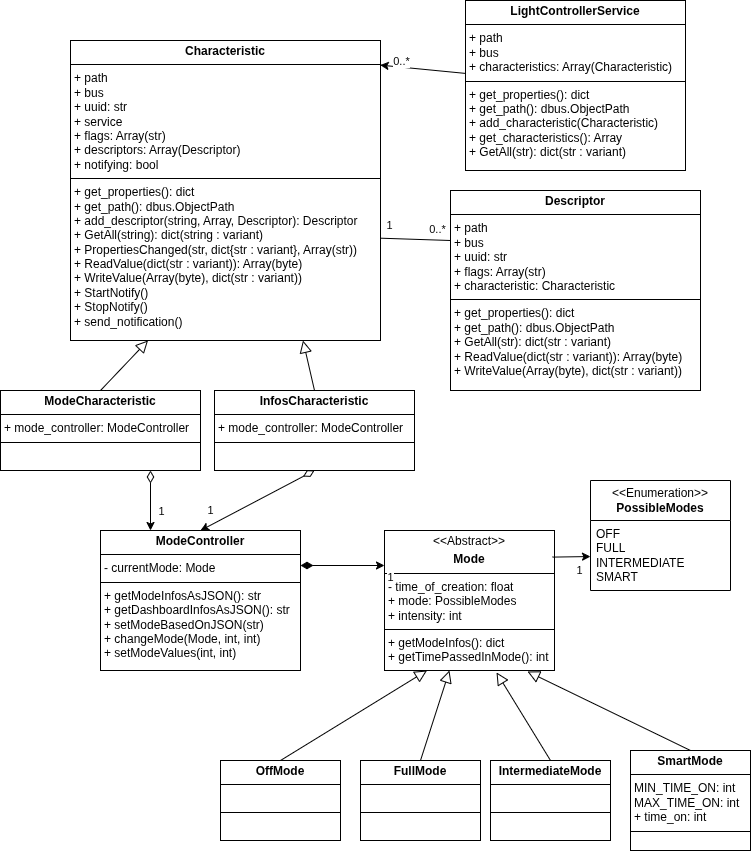

The diagram above was exported from draw.io. Its source (the exported page's mxGraphModel, read from the mxfile embedded in the PNG):
<mxGraphModel dx="976" dy="674" grid="1" gridSize="10" guides="1" tooltips="1" connect="1" arrows="1" fold="1" page="1" pageScale="1" pageWidth="827" pageHeight="1169" background="none" math="0" shadow="0">
  <root>
    <mxCell id="0" />
    <mxCell id="1" parent="0" />
    <mxCell id="KydgNxEIMfnLRarZFc7v-5" value="&lt;p style=&quot;margin:0px;margin-top:4px;text-align:center;&quot;&gt;&lt;b&gt;LightControllerService&lt;/b&gt;&lt;/p&gt;&lt;hr size=&quot;1&quot; style=&quot;border-style:solid;&quot;&gt;&lt;p style=&quot;margin:0px;margin-left:4px;&quot;&gt;+ path&lt;/p&gt;&lt;p style=&quot;margin:0px;margin-left:4px;&quot;&gt;+ bus&lt;/p&gt;&lt;p style=&quot;margin:0px;margin-left:4px;&quot;&gt;+ characteristics: Array(Characteristic)&lt;/p&gt;&lt;hr size=&quot;1&quot; style=&quot;border-style:solid;&quot;&gt;&lt;p style=&quot;margin:0px;margin-left:4px;&quot;&gt;+ get_properties(): dict&lt;/p&gt;&lt;p style=&quot;margin:0px;margin-left:4px;&quot;&gt;+ get_path(): dbus.ObjectPath&lt;/p&gt;&lt;p style=&quot;margin:0px;margin-left:4px;&quot;&gt;+ add_characteristic(Characteristic)&lt;/p&gt;&lt;p style=&quot;margin:0px;margin-left:4px;&quot;&gt;+ get_characteristics(): Array&lt;/p&gt;&lt;p style=&quot;margin:0px;margin-left:4px;&quot;&gt;+ GetAll(str): dict(str : variant)&lt;/p&gt;" style="verticalAlign=top;align=left;overflow=fill;html=1;whiteSpace=wrap;" parent="1" vertex="1">
      <mxGeometry x="485" y="180" width="220" height="170" as="geometry" />
    </mxCell>
    <mxCell id="KydgNxEIMfnLRarZFc7v-6" value="&lt;p style=&quot;margin:0px;margin-top:4px;text-align:center;&quot;&gt;&lt;b&gt;Characteristic&lt;/b&gt;&lt;/p&gt;&lt;hr size=&quot;1&quot; style=&quot;border-style:solid;&quot;&gt;&lt;p style=&quot;margin:0px;margin-left:4px;&quot;&gt;+ path&lt;/p&gt;&lt;p style=&quot;margin:0px;margin-left:4px;&quot;&gt;+ bus&lt;/p&gt;&lt;p style=&quot;margin:0px;margin-left:4px;&quot;&gt;+ uuid: str&lt;/p&gt;&lt;p style=&quot;margin:0px;margin-left:4px;&quot;&gt;+ service&lt;/p&gt;&lt;p style=&quot;margin:0px;margin-left:4px;&quot;&gt;+ flags: Array(str)&lt;/p&gt;&lt;p style=&quot;margin:0px;margin-left:4px;&quot;&gt;+ descriptors: Array(Descriptor)&lt;br&gt;&lt;/p&gt;&lt;p style=&quot;margin:0px;margin-left:4px;&quot;&gt;+&amp;nbsp;notifying: bool&lt;/p&gt;&lt;hr size=&quot;1&quot; style=&quot;border-style:solid;&quot;&gt;&lt;p style=&quot;margin:0px;margin-left:4px;&quot;&gt;+ get_properties(): dict&lt;/p&gt;&lt;p style=&quot;margin:0px;margin-left:4px;&quot;&gt;+ get_path(): dbus.ObjectPath&lt;/p&gt;&lt;p style=&quot;margin:0px;margin-left:4px;&quot;&gt;+ add_descriptor(string, Array, Descriptor): Descriptor&lt;/p&gt;&lt;p style=&quot;margin:0px;margin-left:4px;&quot;&gt;+ GetAll(string): dict(string : variant)&lt;/p&gt;&lt;p style=&quot;margin:0px;margin-left:4px;&quot;&gt;+&amp;nbsp;PropertiesChanged(str, dict{str : variant}, Array(str))&lt;/p&gt;&lt;p style=&quot;margin:0px;margin-left:4px;&quot;&gt;+&amp;nbsp;ReadValue(dict(str : variant)): Array(byte)&lt;/p&gt;&lt;p style=&quot;margin:0px;margin-left:4px;&quot;&gt;+ WriteValue(Array(byte), dict(str : variant))&lt;/p&gt;&lt;p style=&quot;margin:0px;margin-left:4px;&quot;&gt;+&amp;nbsp;StartNotify()&lt;/p&gt;&lt;p style=&quot;margin:0px;margin-left:4px;&quot;&gt;+&amp;nbsp;StopNotify()&lt;/p&gt;&lt;p style=&quot;margin:0px;margin-left:4px;&quot;&gt;+ send_notification()&lt;/p&gt;" style="verticalAlign=top;align=left;overflow=fill;html=1;whiteSpace=wrap;" parent="1" vertex="1">
      <mxGeometry x="90" y="220" width="310" height="300" as="geometry" />
    </mxCell>
    <mxCell id="KydgNxEIMfnLRarZFc7v-7" value="" style="endArrow=classic;html=1;rounded=0;exitX=0.001;exitY=0.429;exitDx=0;exitDy=0;entryX=0.999;entryY=0.082;entryDx=0;entryDy=0;entryPerimeter=0;endFill=1;exitPerimeter=0;" parent="1" source="KydgNxEIMfnLRarZFc7v-5" target="KydgNxEIMfnLRarZFc7v-6" edge="1">
      <mxGeometry width="50" height="50" relative="1" as="geometry">
        <mxPoint x="190" y="380" as="sourcePoint" />
        <mxPoint x="240" y="330" as="targetPoint" />
      </mxGeometry>
    </mxCell>
    <mxCell id="KydgNxEIMfnLRarZFc7v-8" value="0..*" style="edgeLabel;html=1;align=center;verticalAlign=middle;resizable=0;points=[];" parent="KydgNxEIMfnLRarZFc7v-7" connectable="0" vertex="1">
      <mxGeometry x="-0.6484" relative="1" as="geometry">
        <mxPoint x="-50" y="-11" as="offset" />
      </mxGeometry>
    </mxCell>
    <mxCell id="KydgNxEIMfnLRarZFc7v-9" value="&lt;p style=&quot;margin:0px;margin-top:4px;text-align:center;&quot;&gt;&lt;b&gt;ModeCharacteristic&lt;/b&gt;&lt;/p&gt;&lt;hr size=&quot;1&quot; style=&quot;border-style:solid;&quot;&gt;&lt;p style=&quot;margin:0px;margin-left:4px;&quot;&gt;+&amp;nbsp;&lt;span style=&quot;background-color: transparent;&quot;&gt;mode_controller: ModeController&lt;/span&gt;&lt;br&gt;&lt;/p&gt;&lt;hr size=&quot;1&quot; style=&quot;border-style:solid;&quot;&gt;&lt;p style=&quot;margin:0px;margin-left:4px;&quot;&gt;&lt;br&gt;&lt;/p&gt;" style="verticalAlign=top;align=left;overflow=fill;html=1;whiteSpace=wrap;" parent="1" vertex="1">
      <mxGeometry x="20" y="570" width="200" height="80" as="geometry" />
    </mxCell>
    <mxCell id="KydgNxEIMfnLRarZFc7v-10" value="&lt;p style=&quot;margin:0px;margin-top:4px;text-align:center;&quot;&gt;&lt;b&gt;InfosCharacteristic&lt;/b&gt;&lt;/p&gt;&lt;hr size=&quot;1&quot; style=&quot;border-style:solid;&quot;&gt;&lt;p style=&quot;margin:0px;margin-left:4px;&quot;&gt;+&amp;nbsp;&lt;span style=&quot;background-color: transparent;&quot;&gt;mode_controller: ModeController&lt;/span&gt;&lt;br&gt;&lt;/p&gt;&lt;hr size=&quot;1&quot; style=&quot;border-style:solid;&quot;&gt;&lt;p style=&quot;margin:0px;margin-left:4px;&quot;&gt;&lt;br&gt;&lt;/p&gt;" style="verticalAlign=top;align=left;overflow=fill;html=1;whiteSpace=wrap;" parent="1" vertex="1">
      <mxGeometry x="234" y="570" width="200" height="80" as="geometry" />
    </mxCell>
    <mxCell id="KydgNxEIMfnLRarZFc7v-11" value="" style="endArrow=block;html=1;rounded=0;exitX=0.5;exitY=0;exitDx=0;exitDy=0;entryX=0.25;entryY=1;entryDx=0;entryDy=0;endFill=0;endSize=10;" parent="1" source="KydgNxEIMfnLRarZFc7v-9" target="KydgNxEIMfnLRarZFc7v-6" edge="1">
      <mxGeometry width="50" height="50" relative="1" as="geometry">
        <mxPoint x="180" y="800" as="sourcePoint" />
        <mxPoint x="230" y="750" as="targetPoint" />
      </mxGeometry>
    </mxCell>
    <mxCell id="KydgNxEIMfnLRarZFc7v-12" value="" style="endArrow=block;html=1;rounded=0;exitX=0.5;exitY=0;exitDx=0;exitDy=0;entryX=0.75;entryY=1;entryDx=0;entryDy=0;endFill=0;endSize=10;" parent="1" source="KydgNxEIMfnLRarZFc7v-10" target="KydgNxEIMfnLRarZFc7v-6" edge="1">
      <mxGeometry width="50" height="50" relative="1" as="geometry">
        <mxPoint x="100" y="655" as="sourcePoint" />
        <mxPoint x="178" y="530" as="targetPoint" />
      </mxGeometry>
    </mxCell>
    <mxCell id="KydgNxEIMfnLRarZFc7v-13" value="&lt;p style=&quot;margin:0px;margin-top:4px;text-align:center;&quot;&gt;&lt;b&gt;Descriptor&lt;/b&gt;&lt;/p&gt;&lt;hr size=&quot;1&quot; style=&quot;border-style:solid;&quot;&gt;&lt;p style=&quot;margin:0px;margin-left:4px;&quot;&gt;+ path&lt;/p&gt;&lt;p style=&quot;margin:0px;margin-left:4px;&quot;&gt;+ bus&lt;/p&gt;&lt;p style=&quot;margin: 0px 0px 0px 4px;&quot;&gt;+ uuid: str&lt;/p&gt;&lt;p style=&quot;margin: 0px 0px 0px 4px;&quot;&gt;+ flags: Array(str)&lt;/p&gt;&lt;p style=&quot;margin:0px;margin-left:4px;&quot;&gt;+ characteristic: Characteristic&lt;/p&gt;&lt;hr size=&quot;1&quot; style=&quot;border-style:solid;&quot;&gt;&lt;p style=&quot;margin:0px;margin-left:4px;&quot;&gt;+ get_properties(): dict&lt;/p&gt;&lt;p style=&quot;margin:0px;margin-left:4px;&quot;&gt;+ get_path(): dbus.ObjectPath&lt;/p&gt;&lt;p style=&quot;margin:0px;margin-left:4px;&quot;&gt;+ GetAll(str): dict(str : variant)&lt;/p&gt;&lt;p style=&quot;margin:0px;margin-left:4px;&quot;&gt;+&amp;nbsp;&lt;span style=&quot;background-color: transparent; color: light-dark(rgb(0, 0, 0), rgb(255, 255, 255));&quot;&gt;ReadValue(dict(str : variant)): Array(byte)&lt;/span&gt;&lt;/p&gt;&lt;p style=&quot;margin: 0px 0px 0px 4px;&quot;&gt;+ WriteValue(Array(byte), dict(str : variant))&lt;/p&gt;" style="verticalAlign=top;align=left;overflow=fill;html=1;whiteSpace=wrap;" parent="1" vertex="1">
      <mxGeometry x="470" y="370" width="250" height="200" as="geometry" />
    </mxCell>
    <mxCell id="KydgNxEIMfnLRarZFc7v-14" value="" style="endArrow=none;html=1;rounded=0;exitX=1.001;exitY=0.659;exitDx=0;exitDy=0;entryX=0;entryY=0.25;entryDx=0;entryDy=0;exitPerimeter=0;" parent="1" source="KydgNxEIMfnLRarZFc7v-6" target="KydgNxEIMfnLRarZFc7v-13" edge="1">
      <mxGeometry width="50" height="50" relative="1" as="geometry">
        <mxPoint x="500" y="520" as="sourcePoint" />
        <mxPoint x="550" y="470" as="targetPoint" />
      </mxGeometry>
    </mxCell>
    <mxCell id="KydgNxEIMfnLRarZFc7v-15" value="0..*" style="edgeLabel;html=1;align=center;verticalAlign=middle;resizable=0;points=[];" parent="KydgNxEIMfnLRarZFc7v-14" connectable="0" vertex="1">
      <mxGeometry x="0.7676" y="-3" relative="1" as="geometry">
        <mxPoint x="-6" y="-14" as="offset" />
      </mxGeometry>
    </mxCell>
    <mxCell id="KydgNxEIMfnLRarZFc7v-16" value="1" style="edgeLabel;html=1;align=center;verticalAlign=middle;resizable=0;points=[];" parent="KydgNxEIMfnLRarZFc7v-14" connectable="0" vertex="1">
      <mxGeometry x="-0.6067" y="-2" relative="1" as="geometry">
        <mxPoint x="-6" y="-16" as="offset" />
      </mxGeometry>
    </mxCell>
    <mxCell id="KydgNxEIMfnLRarZFc7v-18" value="&lt;div&gt;&lt;span style=&quot;font-weight: 400;&quot;&gt;&amp;lt;&amp;lt;Enumeration&amp;gt;&amp;gt;&lt;/span&gt;&lt;/div&gt;PossibleModes" style="swimlane;fontStyle=1;align=center;verticalAlign=middle;childLayout=stackLayout;horizontal=1;startSize=40;horizontalStack=0;resizeParent=1;resizeParentMax=0;resizeLast=0;collapsible=0;marginBottom=0;html=1;whiteSpace=wrap;" parent="1" vertex="1">
      <mxGeometry x="610" y="660" width="140" height="110" as="geometry" />
    </mxCell>
    <mxCell id="KydgNxEIMfnLRarZFc7v-20" value="OFF&lt;div&gt;FULL&lt;/div&gt;&lt;div&gt;INTERMEDIATE&lt;/div&gt;&lt;div&gt;SMART&lt;/div&gt;" style="text;html=1;strokeColor=none;fillColor=none;align=left;verticalAlign=middle;spacingLeft=4;spacingRight=4;overflow=hidden;rotatable=0;points=[[0,0.5],[1,0.5]];portConstraint=eastwest;whiteSpace=wrap;" parent="KydgNxEIMfnLRarZFc7v-18" vertex="1">
      <mxGeometry y="40" width="140" height="70" as="geometry" />
    </mxCell>
    <mxCell id="KydgNxEIMfnLRarZFc7v-21" value="&lt;p style=&quot;margin:0px;margin-top:4px;text-align:center;&quot;&gt;&amp;lt;&amp;lt;Abstract&amp;gt;&amp;gt;&lt;/p&gt;&lt;p style=&quot;margin:0px;margin-top:4px;text-align:center;&quot;&gt;&lt;b&gt;Mode&lt;/b&gt;&lt;/p&gt;&lt;hr size=&quot;1&quot; style=&quot;border-style:solid;&quot;&gt;&lt;p style=&quot;margin:0px;margin-left:4px;&quot;&gt;-&amp;nbsp;&lt;span style=&quot;background-color: transparent;&quot;&gt;time_of_creation: float&lt;/span&gt;&lt;/p&gt;&lt;p style=&quot;margin:0px;margin-left:4px;&quot;&gt;&lt;span style=&quot;background-color: transparent; color: light-dark(rgb(0, 0, 0), rgb(255, 255, 255));&quot;&gt;+ mode: PossibleModes&lt;/span&gt;&lt;/p&gt;&lt;p style=&quot;margin:0px;margin-left:4px;&quot;&gt;+ intensity: int&lt;/p&gt;&lt;hr size=&quot;1&quot; style=&quot;border-style:solid;&quot;&gt;&lt;p style=&quot;margin:0px;margin-left:4px;&quot;&gt;+&amp;nbsp;getModeInfos(): dict&lt;/p&gt;&lt;p style=&quot;margin:0px;margin-left:4px;&quot;&gt;+&amp;nbsp;getTimePassedInMode(): int&lt;/p&gt;" style="verticalAlign=top;align=left;overflow=fill;html=1;whiteSpace=wrap;" parent="1" vertex="1">
      <mxGeometry x="404" y="710" width="170" height="140" as="geometry" />
    </mxCell>
    <mxCell id="KydgNxEIMfnLRarZFc7v-22" value="&lt;p style=&quot;margin:0px;margin-top:4px;text-align:center;&quot;&gt;&lt;b style=&quot;background-color: transparent; color: light-dark(rgb(0, 0, 0), rgb(255, 255, 255));&quot;&gt;OffMode&lt;/b&gt;&lt;/p&gt;&lt;hr size=&quot;1&quot; style=&quot;border-style:solid;&quot;&gt;&lt;p style=&quot;margin:0px;margin-left:4px;&quot;&gt;&lt;br&gt;&lt;/p&gt;&lt;hr size=&quot;1&quot; style=&quot;border-style:solid;&quot;&gt;&lt;p style=&quot;margin:0px;margin-left:4px;&quot;&gt;&lt;br&gt;&lt;/p&gt;" style="verticalAlign=top;align=left;overflow=fill;html=1;whiteSpace=wrap;" parent="1" vertex="1">
      <mxGeometry x="240" y="940" width="120" height="80" as="geometry" />
    </mxCell>
    <mxCell id="KydgNxEIMfnLRarZFc7v-23" value="&lt;p style=&quot;margin:0px;margin-top:4px;text-align:center;&quot;&gt;&lt;b style=&quot;background-color: transparent; color: light-dark(rgb(0, 0, 0), rgb(255, 255, 255));&quot;&gt;FullMode&lt;/b&gt;&lt;/p&gt;&lt;hr size=&quot;1&quot; style=&quot;border-style:solid;&quot;&gt;&lt;p style=&quot;margin:0px;margin-left:4px;&quot;&gt;&lt;br&gt;&lt;/p&gt;&lt;hr size=&quot;1&quot; style=&quot;border-style:solid;&quot;&gt;&lt;p style=&quot;margin:0px;margin-left:4px;&quot;&gt;&lt;br&gt;&lt;/p&gt;" style="verticalAlign=top;align=left;overflow=fill;html=1;whiteSpace=wrap;" parent="1" vertex="1">
      <mxGeometry x="380" y="940" width="120" height="80" as="geometry" />
    </mxCell>
    <mxCell id="KydgNxEIMfnLRarZFc7v-24" value="&lt;p style=&quot;margin:0px;margin-top:4px;text-align:center;&quot;&gt;&lt;b style=&quot;background-color: transparent; color: light-dark(rgb(0, 0, 0), rgb(255, 255, 255));&quot;&gt;IntermediateMode&lt;/b&gt;&lt;/p&gt;&lt;hr size=&quot;1&quot; style=&quot;border-style:solid;&quot;&gt;&lt;p style=&quot;margin:0px;margin-left:4px;&quot;&gt;&lt;br&gt;&lt;/p&gt;&lt;hr size=&quot;1&quot; style=&quot;border-style:solid;&quot;&gt;&lt;p style=&quot;margin:0px;margin-left:4px;&quot;&gt;&lt;br&gt;&lt;/p&gt;" style="verticalAlign=top;align=left;overflow=fill;html=1;whiteSpace=wrap;" parent="1" vertex="1">
      <mxGeometry x="510" y="940" width="120" height="80" as="geometry" />
    </mxCell>
    <mxCell id="KydgNxEIMfnLRarZFc7v-25" value="&lt;p style=&quot;margin:0px;margin-top:4px;text-align:center;&quot;&gt;&lt;b style=&quot;background-color: transparent; color: light-dark(rgb(0, 0, 0), rgb(255, 255, 255));&quot;&gt;SmartMode&lt;/b&gt;&lt;/p&gt;&lt;hr size=&quot;1&quot; style=&quot;border-style:solid;&quot;&gt;&lt;p style=&quot;margin:0px;margin-left:4px;&quot;&gt;MIN_TIME_ON: int&amp;nbsp;&lt;/p&gt;&lt;p style=&quot;margin:0px;margin-left:4px;&quot;&gt;MAX_TIME_ON: int&lt;/p&gt;&lt;p style=&quot;margin:0px;margin-left:4px;&quot;&gt;+ time_on: int&lt;/p&gt;&lt;hr size=&quot;1&quot; style=&quot;border-style:solid;&quot;&gt;&lt;p style=&quot;margin:0px;margin-left:4px;&quot;&gt;&lt;br&gt;&lt;/p&gt;" style="verticalAlign=top;align=left;overflow=fill;html=1;whiteSpace=wrap;" parent="1" vertex="1">
      <mxGeometry x="650" y="930" width="120" height="100" as="geometry" />
    </mxCell>
    <mxCell id="KydgNxEIMfnLRarZFc7v-26" value="" style="endArrow=block;html=1;rounded=0;exitX=0.5;exitY=0;exitDx=0;exitDy=0;entryX=0.841;entryY=1.007;entryDx=0;entryDy=0;endFill=0;endSize=10;entryPerimeter=0;" parent="1" source="KydgNxEIMfnLRarZFc7v-25" target="KydgNxEIMfnLRarZFc7v-21" edge="1">
      <mxGeometry width="50" height="50" relative="1" as="geometry">
        <mxPoint x="757.5" y="955" as="sourcePoint" />
        <mxPoint x="740.5" y="865" as="targetPoint" />
      </mxGeometry>
    </mxCell>
    <mxCell id="KydgNxEIMfnLRarZFc7v-27" value="" style="endArrow=block;html=1;rounded=0;exitX=0.5;exitY=0;exitDx=0;exitDy=0;entryX=0.659;entryY=1.014;entryDx=0;entryDy=0;endFill=0;endSize=10;entryPerimeter=0;" parent="1" source="KydgNxEIMfnLRarZFc7v-24" target="KydgNxEIMfnLRarZFc7v-21" edge="1">
      <mxGeometry width="50" height="50" relative="1" as="geometry">
        <mxPoint x="759" y="955" as="sourcePoint" />
        <mxPoint x="617" y="856" as="targetPoint" />
      </mxGeometry>
    </mxCell>
    <mxCell id="KydgNxEIMfnLRarZFc7v-28" value="" style="endArrow=block;html=1;rounded=0;exitX=0.5;exitY=0;exitDx=0;exitDy=0;endFill=0;endSize=10;entryX=0.382;entryY=1;entryDx=0;entryDy=0;entryPerimeter=0;" parent="1" source="KydgNxEIMfnLRarZFc7v-23" target="KydgNxEIMfnLRarZFc7v-21" edge="1">
      <mxGeometry width="50" height="50" relative="1" as="geometry">
        <mxPoint x="619" y="965" as="sourcePoint" />
        <mxPoint x="534" y="848" as="targetPoint" />
      </mxGeometry>
    </mxCell>
    <mxCell id="KydgNxEIMfnLRarZFc7v-29" value="" style="endArrow=block;html=1;rounded=0;exitX=0.5;exitY=0;exitDx=0;exitDy=0;entryX=0.25;entryY=1;entryDx=0;entryDy=0;endFill=0;endSize=10;" parent="1" source="KydgNxEIMfnLRarZFc7v-22" target="KydgNxEIMfnLRarZFc7v-21" edge="1">
      <mxGeometry width="50" height="50" relative="1" as="geometry">
        <mxPoint x="519" y="1055" as="sourcePoint" />
        <mxPoint x="574" y="948" as="targetPoint" />
      </mxGeometry>
    </mxCell>
    <mxCell id="KydgNxEIMfnLRarZFc7v-33" value="" style="endArrow=classic;html=1;rounded=0;exitX=0.988;exitY=0.19;exitDx=0;exitDy=0;endFill=1;exitPerimeter=0;" parent="1" source="KydgNxEIMfnLRarZFc7v-21" target="KydgNxEIMfnLRarZFc7v-20" edge="1">
      <mxGeometry width="50" height="50" relative="1" as="geometry">
        <mxPoint x="540" y="630" as="sourcePoint" />
        <mxPoint x="620" y="625" as="targetPoint" />
      </mxGeometry>
    </mxCell>
    <mxCell id="KydgNxEIMfnLRarZFc7v-34" value="1" style="edgeLabel;html=1;align=center;verticalAlign=middle;resizable=0;points=[];" parent="KydgNxEIMfnLRarZFc7v-33" connectable="0" vertex="1">
      <mxGeometry x="-0.6484" relative="1" as="geometry">
        <mxPoint x="20" y="13" as="offset" />
      </mxGeometry>
    </mxCell>
    <mxCell id="KydgNxEIMfnLRarZFc7v-35" value="&lt;p style=&quot;margin:0px;margin-top:4px;text-align:center;&quot;&gt;&lt;b&gt;ModeController&lt;/b&gt;&lt;/p&gt;&lt;hr size=&quot;1&quot; style=&quot;border-style:solid;&quot;&gt;&lt;p style=&quot;margin:0px;margin-left:4px;&quot;&gt;-&amp;nbsp;&lt;span style=&quot;background-color: transparent;&quot;&gt;currentMode: Mode&lt;br&gt;&lt;/span&gt;&lt;/p&gt;&lt;hr size=&quot;1&quot; style=&quot;border-style:solid;&quot;&gt;&lt;p style=&quot;margin:0px;margin-left:4px;&quot;&gt;+&amp;nbsp;getModeInfosAsJSON(): str&lt;/p&gt;&lt;p style=&quot;margin:0px;margin-left:4px;&quot;&gt;+&amp;nbsp;getDashboardInfosAsJSON(): str&lt;/p&gt;&lt;p style=&quot;margin:0px;margin-left:4px;&quot;&gt;+&amp;nbsp;setModeBasedOnJSON(str)&lt;/p&gt;&lt;p style=&quot;margin:0px;margin-left:4px;&quot;&gt;+&amp;nbsp;changeMode(Mode, int, int)&lt;/p&gt;&lt;p style=&quot;margin:0px;margin-left:4px;&quot;&gt;+&amp;nbsp;setModeValues(int, int)&lt;/p&gt;" style="verticalAlign=top;align=left;overflow=fill;html=1;whiteSpace=wrap;" parent="1" vertex="1">
      <mxGeometry x="120" y="710" width="200" height="140" as="geometry" />
    </mxCell>
    <mxCell id="KydgNxEIMfnLRarZFc7v-36" value="" style="endArrow=classic;html=1;rounded=0;exitX=1;exitY=0.25;exitDx=0;exitDy=0;endFill=1;entryX=0;entryY=0.25;entryDx=0;entryDy=0;startArrow=diamondThin;startFill=1;startSize=10;" parent="1" source="KydgNxEIMfnLRarZFc7v-35" target="KydgNxEIMfnLRarZFc7v-21" edge="1">
      <mxGeometry width="50" height="50" relative="1" as="geometry">
        <mxPoint x="680" y="845" as="sourcePoint" />
        <mxPoint x="680" y="750" as="targetPoint" />
      </mxGeometry>
    </mxCell>
    <mxCell id="KydgNxEIMfnLRarZFc7v-37" value="1" style="edgeLabel;html=1;align=center;verticalAlign=middle;resizable=0;points=[];" parent="KydgNxEIMfnLRarZFc7v-36" connectable="0" vertex="1">
      <mxGeometry x="-0.6484" relative="1" as="geometry">
        <mxPoint x="74" y="11" as="offset" />
      </mxGeometry>
    </mxCell>
    <mxCell id="KydgNxEIMfnLRarZFc7v-38" value="" style="endArrow=classic;html=1;rounded=0;exitX=0.5;exitY=1;exitDx=0;exitDy=0;endFill=1;entryX=0.5;entryY=0;entryDx=0;entryDy=0;startSize=10;startArrow=diamondThin;startFill=0;" parent="1" source="KydgNxEIMfnLRarZFc7v-10" target="KydgNxEIMfnLRarZFc7v-35" edge="1">
      <mxGeometry width="50" height="50" relative="1" as="geometry">
        <mxPoint x="270" y="740" as="sourcePoint" />
        <mxPoint x="455" y="770" as="targetPoint" />
      </mxGeometry>
    </mxCell>
    <mxCell id="KydgNxEIMfnLRarZFc7v-39" value="1" style="edgeLabel;html=1;align=center;verticalAlign=middle;resizable=0;points=[];" parent="KydgNxEIMfnLRarZFc7v-38" connectable="0" vertex="1">
      <mxGeometry x="-0.6484" relative="1" as="geometry">
        <mxPoint x="-84" y="29" as="offset" />
      </mxGeometry>
    </mxCell>
    <mxCell id="KydgNxEIMfnLRarZFc7v-40" value="" style="endArrow=classic;html=1;rounded=0;exitX=0.75;exitY=1;exitDx=0;exitDy=0;endFill=1;entryX=0.25;entryY=0;entryDx=0;entryDy=0;startArrow=diamondThin;startFill=0;startSize=10;" parent="1" source="KydgNxEIMfnLRarZFc7v-9" target="KydgNxEIMfnLRarZFc7v-35" edge="1">
      <mxGeometry width="50" height="50" relative="1" as="geometry">
        <mxPoint x="350" y="700" as="sourcePoint" />
        <mxPoint x="310" y="815" as="targetPoint" />
      </mxGeometry>
    </mxCell>
    <mxCell id="KydgNxEIMfnLRarZFc7v-41" value="1" style="edgeLabel;html=1;align=center;verticalAlign=middle;resizable=0;points=[];" parent="KydgNxEIMfnLRarZFc7v-40" connectable="0" vertex="1">
      <mxGeometry x="-0.6484" relative="1" as="geometry">
        <mxPoint x="10" y="29" as="offset" />
      </mxGeometry>
    </mxCell>
  </root>
</mxGraphModel>